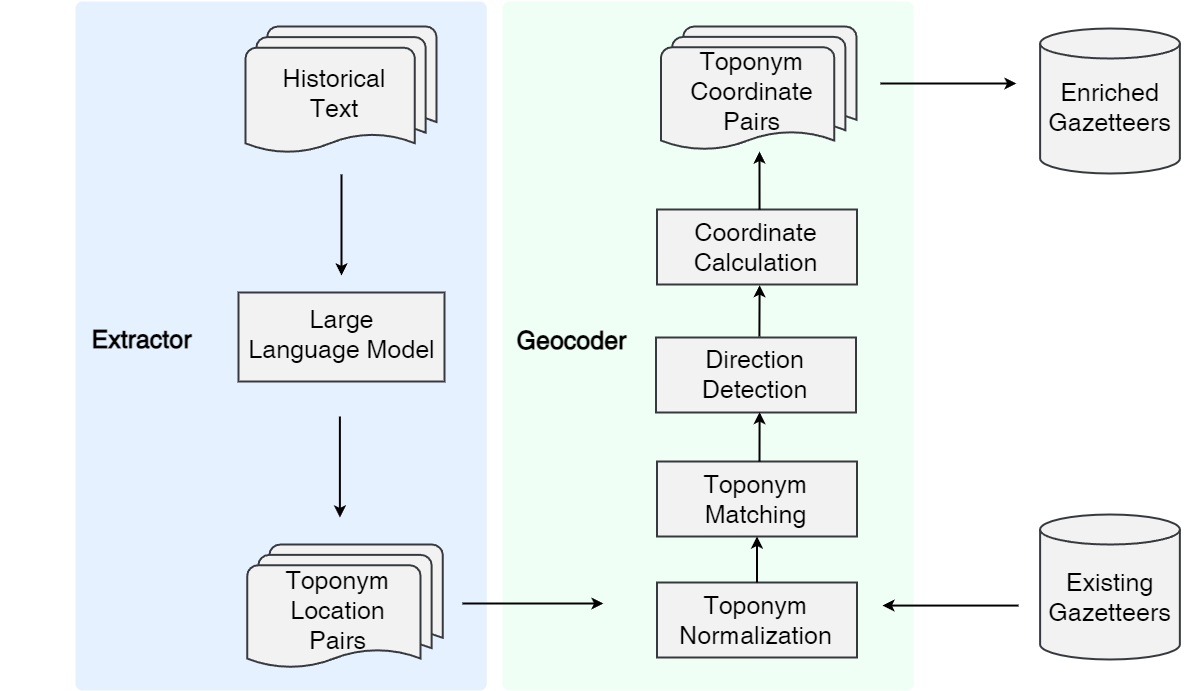

The diagram above was exported from draw.io. Its source (the exported page's mxGraphModel, read from the mxfile embedded in the PNG):
<mxGraphModel dx="6986" dy="589" grid="0" gridSize="10" guides="1" tooltips="1" connect="1" arrows="1" fold="1" page="0" pageScale="1" pageWidth="1169" pageHeight="827" background="#ffffff" math="0" shadow="0">
  <root>
    <mxCell id="0" />
    <mxCell id="1" parent="0" />
    <mxCell id="30" value="" style="rounded=1;whiteSpace=wrap;html=1;absoluteArcSize=1;arcSize=14;strokeWidth=2;fontSize=15;fontColor=#000000;fillColor=#F0FFF6;strokeColor=none;" vertex="1" parent="1">
      <mxGeometry x="-4697" y="710" width="411.25" height="689" as="geometry" />
    </mxCell>
    <mxCell id="21" value="" style="rounded=1;whiteSpace=wrap;html=1;absoluteArcSize=1;arcSize=14;strokeWidth=2;fontSize=15;fontColor=#000000;fillColor=#E6F1FF;strokeColor=none;" vertex="1" parent="1">
      <mxGeometry x="-5124" y="710" width="411.25" height="689" as="geometry" />
    </mxCell>
    <mxCell id="2" value="" style="rounded=0;whiteSpace=wrap;html=1;fillColor=#F2F2F2;strokeColor=#36393d;strokeWidth=2;" vertex="1" parent="1">
      <mxGeometry x="-4961" y="1001" width="206" height="89" as="geometry" />
    </mxCell>
    <mxCell id="4" value="" style="shape=cylinder3;whiteSpace=wrap;html=1;boundedLbl=1;backgroundOutline=1;size=15;fillColor=#F2F2F2;strokeColor=#36393d;strokeWidth=2;" vertex="1" parent="1">
      <mxGeometry x="-4159.39" y="1223" width="139.75" height="145" as="geometry" />
    </mxCell>
    <mxCell id="12" style="edgeStyle=none;html=1;fontSize=25;fontColor=#000000;strokeColor=#000000;rounded=0;strokeWidth=2;" edge="1" parent="1">
      <mxGeometry relative="1" as="geometry">
        <mxPoint x="-4858" y="883" as="sourcePoint" />
        <mxPoint x="-4858" y="984" as="targetPoint" />
      </mxGeometry>
    </mxCell>
    <mxCell id="9" value="" style="strokeWidth=2;html=1;shape=mxgraph.flowchart.multi-document;whiteSpace=wrap;fontSize=25;fillColor=#F2F2F2;strokeColor=#36393d;" vertex="1" parent="1">
      <mxGeometry x="-4954" y="735" width="191" height="128" as="geometry" />
    </mxCell>
    <mxCell id="6" value="Existing&lt;br&gt;Gazetteers" style="text;html=1;fillColor=none;align=center;verticalAlign=middle;whiteSpace=wrap;rounded=0;fontSize=25;strokeWidth=2;fontColor=#000000;" vertex="1" parent="1">
      <mxGeometry x="-4180.01" y="1279" width="181" height="53" as="geometry" />
    </mxCell>
    <mxCell id="8" value="Historical &lt;br&gt;Text" style="text;html=1;fillColor=none;align=center;verticalAlign=middle;whiteSpace=wrap;rounded=0;fontSize=25;strokeWidth=2;fontColor=#000000;" vertex="1" parent="1">
      <mxGeometry x="-4963" y="775" width="195.5" height="53" as="geometry" />
    </mxCell>
    <mxCell id="10" value="Large &lt;br&gt;Language Model" style="text;html=1;fillColor=none;align=center;verticalAlign=middle;whiteSpace=wrap;rounded=0;fontSize=25;strokeWidth=2;fontColor=#000000;" vertex="1" parent="1">
      <mxGeometry x="-4998.5" y="1017" width="281" height="53" as="geometry" />
    </mxCell>
    <mxCell id="13" value="Extractor" style="text;html=1;fillColor=none;align=center;verticalAlign=middle;whiteSpace=wrap;rounded=0;fontSize=25;strokeWidth=2;fontColor=#000000;fontStyle=1" vertex="1" parent="1">
      <mxGeometry x="-5198" y="1021" width="281" height="53" as="geometry" />
    </mxCell>
    <mxCell id="15" value="Geocoder" style="text;html=1;fillColor=none;align=center;verticalAlign=middle;whiteSpace=wrap;rounded=0;fontSize=25;strokeWidth=2;fontColor=#000000;fontStyle=1" vertex="1" parent="1">
      <mxGeometry x="-4768" y="1023" width="281" height="53" as="geometry" />
    </mxCell>
    <mxCell id="16" style="edgeStyle=none;html=1;fontSize=25;fontColor=#000000;strokeColor=#000000;rounded=0;strokeWidth=2;" edge="1" parent="1">
      <mxGeometry relative="1" as="geometry">
        <mxPoint x="-4859.61" y="1125.0000000000002" as="sourcePoint" />
        <mxPoint x="-4859.61" y="1226" as="targetPoint" />
      </mxGeometry>
    </mxCell>
    <mxCell id="17" value="" style="shape=cylinder3;whiteSpace=wrap;html=1;boundedLbl=1;backgroundOutline=1;size=15;fillColor=#F2F2F2;strokeColor=#36393d;strokeWidth=2;" vertex="1" parent="1">
      <mxGeometry x="-4159.38" y="737" width="139.75" height="145" as="geometry" />
    </mxCell>
    <mxCell id="18" value="Enriched&lt;br&gt;Gazetteers" style="text;html=1;fillColor=none;align=center;verticalAlign=middle;whiteSpace=wrap;rounded=0;fontSize=25;strokeWidth=2;fontColor=#000000;" vertex="1" parent="1">
      <mxGeometry x="-4180" y="789" width="181" height="53" as="geometry" />
    </mxCell>
    <mxCell id="20" style="edgeStyle=none;html=1;fontSize=25;fontColor=#000000;strokeColor=#000000;rounded=0;strokeWidth=2;" edge="1" parent="1">
      <mxGeometry relative="1" as="geometry">
        <mxPoint x="-4737" y="1312" as="sourcePoint" />
        <mxPoint x="-4596" y="1312" as="targetPoint" />
      </mxGeometry>
    </mxCell>
    <mxCell id="26" value="" style="strokeWidth=2;html=1;shape=mxgraph.flowchart.multi-document;whiteSpace=wrap;fontSize=25;fillColor=#F2F2F2;strokeColor=#36393d;" vertex="1" parent="1">
      <mxGeometry x="-4952.25" y="1253" width="195.5" height="125" as="geometry" />
    </mxCell>
    <mxCell id="27" value="Toponym &lt;br&gt;Location &lt;br&gt;Pairs" style="text;html=1;fillColor=none;align=center;verticalAlign=middle;whiteSpace=wrap;rounded=0;fontSize=25;strokeWidth=2;fontColor=#000000;" vertex="1" parent="1">
      <mxGeometry x="-4968.75" y="1293" width="215" height="53" as="geometry" />
    </mxCell>
    <mxCell id="35" value="" style="strokeWidth=2;html=1;shape=mxgraph.flowchart.multi-document;whiteSpace=wrap;fontSize=25;fillColor=#F2F2F2;strokeColor=#36393d;" vertex="1" parent="1">
      <mxGeometry x="-4538.5" y="735" width="195.5" height="125" as="geometry" />
    </mxCell>
    <mxCell id="36" value="Toponym&lt;br&gt;Coordinate&lt;br&gt;Pairs" style="text;html=1;fillColor=none;align=center;verticalAlign=middle;whiteSpace=wrap;rounded=0;fontSize=25;strokeWidth=2;fontColor=#000000;" vertex="1" parent="1">
      <mxGeometry x="-4555" y="773" width="215" height="53" as="geometry" />
    </mxCell>
    <mxCell id="37" value="" style="rounded=0;whiteSpace=wrap;html=1;fillColor=#F2F2F2;strokeColor=#36393d;strokeWidth=2;" vertex="1" parent="1">
      <mxGeometry x="-4542.5" y="1291" width="200" height="75" as="geometry" />
    </mxCell>
    <mxCell id="38" value="Toponym&lt;br&gt;Normalization" style="text;html=1;fillColor=none;align=center;verticalAlign=middle;whiteSpace=wrap;rounded=0;fontSize=25;strokeWidth=2;fontColor=#000000;" vertex="1" parent="1">
      <mxGeometry x="-4534" y="1303" width="181" height="53" as="geometry" />
    </mxCell>
    <mxCell id="39" value="" style="rounded=0;whiteSpace=wrap;html=1;fillColor=#F2F2F2;strokeColor=#36393d;strokeWidth=2;" vertex="1" parent="1">
      <mxGeometry x="-4542.5" y="1170" width="200" height="75" as="geometry" />
    </mxCell>
    <mxCell id="40" value="Toponym&lt;br&gt;Matching" style="text;html=1;fillColor=none;align=center;verticalAlign=middle;whiteSpace=wrap;rounded=0;fontSize=25;strokeWidth=2;fontColor=#000000;" vertex="1" parent="1">
      <mxGeometry x="-4534" y="1181" width="181" height="53" as="geometry" />
    </mxCell>
    <mxCell id="41" value="" style="rounded=0;whiteSpace=wrap;html=1;fillColor=#F2F2F2;strokeColor=#36393d;strokeWidth=2;" vertex="1" parent="1">
      <mxGeometry x="-4543.5" y="1046" width="200" height="75" as="geometry" />
    </mxCell>
    <mxCell id="42" value="Direction&lt;br&gt;Detection" style="text;html=1;fillColor=none;align=center;verticalAlign=middle;whiteSpace=wrap;rounded=0;fontSize=25;strokeWidth=2;fontColor=#000000;" vertex="1" parent="1">
      <mxGeometry x="-4535" y="1057" width="181" height="53" as="geometry" />
    </mxCell>
    <mxCell id="43" value="" style="rounded=0;whiteSpace=wrap;html=1;fillColor=#F2F2F2;strokeColor=#36393d;strokeWidth=2;" vertex="1" parent="1">
      <mxGeometry x="-4542.5" y="918" width="200" height="75" as="geometry" />
    </mxCell>
    <mxCell id="44" value="Coordinate&lt;br&gt;Calculation" style="text;html=1;fillColor=none;align=center;verticalAlign=middle;whiteSpace=wrap;rounded=0;fontSize=25;strokeWidth=2;fontColor=#000000;" vertex="1" parent="1">
      <mxGeometry x="-4534" y="929" width="181" height="53" as="geometry" />
    </mxCell>
    <mxCell id="49" style="edgeStyle=none;html=1;fontSize=25;fontColor=#000000;strokeColor=#000000;rounded=0;strokeWidth=2;" edge="1" parent="1">
      <mxGeometry relative="1" as="geometry">
        <mxPoint x="-4319" y="792" as="sourcePoint" />
        <mxPoint x="-4183" y="792" as="targetPoint" />
      </mxGeometry>
    </mxCell>
    <mxCell id="51" style="edgeStyle=none;html=1;fontSize=25;fontColor=#000000;strokeColor=#000000;rounded=0;strokeWidth=2;" edge="1" parent="1">
      <mxGeometry relative="1" as="geometry">
        <mxPoint x="-4181" y="1314.07" as="sourcePoint" />
        <mxPoint x="-4317" y="1314.07" as="targetPoint" />
      </mxGeometry>
    </mxCell>
    <mxCell id="55" style="edgeStyle=none;html=1;fontSize=25;fontColor=#000000;strokeColor=#000000;rounded=0;strokeWidth=2;exitX=0.625;exitY=0.302;exitDx=0;exitDy=0;exitPerimeter=0;" edge="1" parent="1" source="30">
      <mxGeometry relative="1" as="geometry">
        <mxPoint x="-4440" y="900" as="sourcePoint" />
        <mxPoint x="-4440" y="860" as="targetPoint" />
      </mxGeometry>
    </mxCell>
    <mxCell id="56" style="edgeStyle=none;html=1;fontSize=25;fontColor=#000000;strokeColor=#000000;rounded=0;strokeWidth=2;endArrow=classic;endFill=1;exitX=0.517;exitY=-0.014;exitDx=0;exitDy=0;entryX=0.513;entryY=1.009;entryDx=0;entryDy=0;exitPerimeter=0;entryPerimeter=0;" edge="1" parent="1" source="41" target="43">
      <mxGeometry relative="1" as="geometry">
        <mxPoint x="-4441" y="1036" as="sourcePoint" />
        <mxPoint x="-4440.89" y="1001" as="targetPoint" />
      </mxGeometry>
    </mxCell>
    <mxCell id="57" style="edgeStyle=none;html=1;fontSize=25;fontColor=#000000;strokeColor=#000000;rounded=0;strokeWidth=2;endArrow=classic;endFill=1;entryX=0.518;entryY=0.995;entryDx=0;entryDy=0;entryPerimeter=0;" edge="1" parent="1" target="41">
      <mxGeometry relative="1" as="geometry">
        <mxPoint x="-4440" y="1170" as="sourcePoint" />
        <mxPoint x="-4440.92" y="1127" as="targetPoint" />
      </mxGeometry>
    </mxCell>
    <mxCell id="59" style="edgeStyle=none;html=1;fontSize=25;fontColor=#000000;strokeColor=#000000;rounded=0;strokeWidth=2;endArrow=classic;endFill=1;exitX=0.5;exitY=0;exitDx=0;exitDy=0;entryX=0.5;entryY=1;entryDx=0;entryDy=0;" edge="1" parent="1" source="37" target="39">
      <mxGeometry relative="1" as="geometry">
        <mxPoint x="-4441.03" y="1285" as="sourcePoint" />
        <mxPoint x="-4440.92" y="1250" as="targetPoint" />
      </mxGeometry>
    </mxCell>
  </root>
</mxGraphModel>